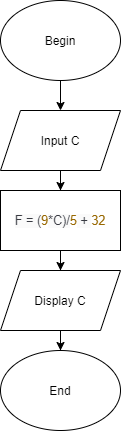

The diagram above was exported from draw.io. Its source (the exported page's mxGraphModel, read from the mxfile embedded in the PNG):
<mxGraphModel dx="868" dy="482" grid="1" gridSize="10" guides="1" tooltips="1" connect="1" arrows="1" fold="1" page="1" pageScale="1" pageWidth="850" pageHeight="1100" math="0" shadow="0">
  <root>
    <mxCell id="0" />
    <mxCell id="1" parent="0" />
    <mxCell id="Eyi4t5EGH2ooQuMRBubN-6" value="" style="edgeStyle=orthogonalEdgeStyle;rounded=0;orthogonalLoop=1;jettySize=auto;html=1;" edge="1" parent="1" source="Eyi4t5EGH2ooQuMRBubN-1" target="Eyi4t5EGH2ooQuMRBubN-2">
      <mxGeometry relative="1" as="geometry" />
    </mxCell>
    <mxCell id="Eyi4t5EGH2ooQuMRBubN-1" value="Begin" style="ellipse;whiteSpace=wrap;html=1;" vertex="1" parent="1">
      <mxGeometry x="260" y="50" width="120" height="80" as="geometry" />
    </mxCell>
    <mxCell id="Eyi4t5EGH2ooQuMRBubN-7" value="" style="edgeStyle=orthogonalEdgeStyle;rounded=0;orthogonalLoop=1;jettySize=auto;html=1;" edge="1" parent="1" source="Eyi4t5EGH2ooQuMRBubN-2" target="Eyi4t5EGH2ooQuMRBubN-3">
      <mxGeometry relative="1" as="geometry" />
    </mxCell>
    <mxCell id="Eyi4t5EGH2ooQuMRBubN-2" value="Input C" style="shape=parallelogram;perimeter=parallelogramPerimeter;whiteSpace=wrap;html=1;fixedSize=1;" vertex="1" parent="1">
      <mxGeometry x="260" y="160" width="120" height="60" as="geometry" />
    </mxCell>
    <mxCell id="Eyi4t5EGH2ooQuMRBubN-9" value="" style="edgeStyle=orthogonalEdgeStyle;rounded=0;orthogonalLoop=1;jettySize=auto;html=1;" edge="1" parent="1" source="Eyi4t5EGH2ooQuMRBubN-3" target="Eyi4t5EGH2ooQuMRBubN-4">
      <mxGeometry relative="1" as="geometry" />
    </mxCell>
    <mxCell id="Eyi4t5EGH2ooQuMRBubN-3" value="&lt;span style=&quot;color: rgb(56 , 58 , 66) ; font-family: , &amp;#34;menlo&amp;#34; , &amp;#34;monaco&amp;#34; , &amp;#34;consolas&amp;#34; , &amp;#34;liberation mono&amp;#34; , &amp;#34;courier new&amp;#34; , monospace ; font-size: 12.6px ; text-align: left ; background-color: rgb(250 , 250 , 250)&quot;&gt;F = (&lt;/span&gt;&lt;span class=&quot;hljs-number&quot; style=&quot;box-sizing: border-box ; color: rgb(152 , 104 , 1) ; font-family: , &amp;#34;menlo&amp;#34; , &amp;#34;monaco&amp;#34; , &amp;#34;consolas&amp;#34; , &amp;#34;liberation mono&amp;#34; , &amp;#34;courier new&amp;#34; , monospace ; font-size: 12.6px ; text-align: left&quot;&gt;9&lt;/span&gt;&lt;span style=&quot;color: rgb(56 , 58 , 66) ; font-family: , &amp;#34;menlo&amp;#34; , &amp;#34;monaco&amp;#34; , &amp;#34;consolas&amp;#34; , &amp;#34;liberation mono&amp;#34; , &amp;#34;courier new&amp;#34; , monospace ; font-size: 12.6px ; text-align: left ; background-color: rgb(250 , 250 , 250)&quot;&gt;*C)/&lt;/span&gt;&lt;span class=&quot;hljs-number&quot; style=&quot;box-sizing: border-box ; color: rgb(152 , 104 , 1) ; font-family: , &amp;#34;menlo&amp;#34; , &amp;#34;monaco&amp;#34; , &amp;#34;consolas&amp;#34; , &amp;#34;liberation mono&amp;#34; , &amp;#34;courier new&amp;#34; , monospace ; font-size: 12.6px ; text-align: left&quot;&gt;5&lt;/span&gt;&lt;span style=&quot;color: rgb(56 , 58 , 66) ; font-family: , &amp;#34;menlo&amp;#34; , &amp;#34;monaco&amp;#34; , &amp;#34;consolas&amp;#34; , &amp;#34;liberation mono&amp;#34; , &amp;#34;courier new&amp;#34; , monospace ; font-size: 12.6px ; text-align: left ; background-color: rgb(250 , 250 , 250)&quot;&gt; + &lt;/span&gt;&lt;span class=&quot;hljs-number&quot; style=&quot;box-sizing: border-box ; color: rgb(152 , 104 , 1) ; font-family: , &amp;#34;menlo&amp;#34; , &amp;#34;monaco&amp;#34; , &amp;#34;consolas&amp;#34; , &amp;#34;liberation mono&amp;#34; , &amp;#34;courier new&amp;#34; , monospace ; font-size: 12.6px ; text-align: left&quot;&gt;32&lt;/span&gt;" style="rounded=0;whiteSpace=wrap;html=1;" vertex="1" parent="1">
      <mxGeometry x="260" y="240" width="120" height="60" as="geometry" />
    </mxCell>
    <mxCell id="Eyi4t5EGH2ooQuMRBubN-10" value="" style="edgeStyle=orthogonalEdgeStyle;rounded=0;orthogonalLoop=1;jettySize=auto;html=1;" edge="1" parent="1" source="Eyi4t5EGH2ooQuMRBubN-4" target="Eyi4t5EGH2ooQuMRBubN-5">
      <mxGeometry relative="1" as="geometry" />
    </mxCell>
    <mxCell id="Eyi4t5EGH2ooQuMRBubN-4" value="Display C" style="shape=parallelogram;perimeter=parallelogramPerimeter;whiteSpace=wrap;html=1;fixedSize=1;" vertex="1" parent="1">
      <mxGeometry x="260" y="320" width="120" height="60" as="geometry" />
    </mxCell>
    <mxCell id="Eyi4t5EGH2ooQuMRBubN-5" value="End" style="ellipse;whiteSpace=wrap;html=1;" vertex="1" parent="1">
      <mxGeometry x="260" y="400" width="120" height="80" as="geometry" />
    </mxCell>
  </root>
</mxGraphModel>